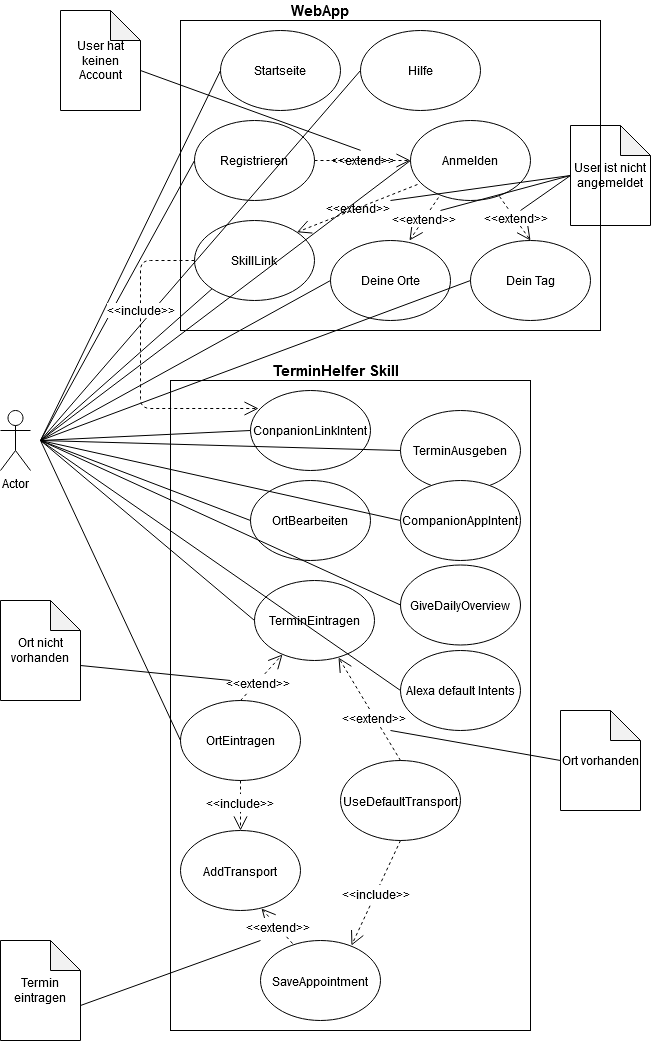

The diagram above was exported from draw.io. Its source (the exported page's mxGraphModel, read from the mxfile embedded in the PNG):
<mxGraphModel dx="870" dy="595" grid="1" gridSize="10" guides="1" tooltips="1" connect="1" arrows="1" fold="1" page="1" pageScale="1" pageWidth="827" pageHeight="1169" math="0" shadow="0">
  <root>
    <mxCell id="0" />
    <mxCell id="1" parent="0" />
    <mxCell id="_Gv1Z81Ofoi6F4dVqlYa-1" value="Actor" style="shape=umlActor;verticalLabelPosition=bottom;verticalAlign=top;html=1;outlineConnect=0;" vertex="1" parent="1">
      <mxGeometry x="160" y="430" width="30" height="60" as="geometry" />
    </mxCell>
    <mxCell id="_Gv1Z81Ofoi6F4dVqlYa-2" value="TerminAusgeben" style="ellipse;whiteSpace=wrap;html=1;" vertex="1" parent="1">
      <mxGeometry x="560" y="430" width="120" height="80" as="geometry" />
    </mxCell>
    <mxCell id="_Gv1Z81Ofoi6F4dVqlYa-4" value="TerminEintragen" style="ellipse;whiteSpace=wrap;html=1;" vertex="1" parent="1">
      <mxGeometry x="414" y="600" width="120" height="80" as="geometry" />
    </mxCell>
    <mxCell id="_Gv1Z81Ofoi6F4dVqlYa-6" value="CompanionAppIntent" style="ellipse;whiteSpace=wrap;html=1;" vertex="1" parent="1">
      <mxGeometry x="560" y="500" width="120" height="80" as="geometry" />
    </mxCell>
    <mxCell id="_Gv1Z81Ofoi6F4dVqlYa-7" value="ConpanionLinkIntent" style="ellipse;whiteSpace=wrap;html=1;" vertex="1" parent="1">
      <mxGeometry x="410" y="410" width="120" height="80" as="geometry" />
    </mxCell>
    <mxCell id="_Gv1Z81Ofoi6F4dVqlYa-8" value="GiveDailyOverview" style="ellipse;whiteSpace=wrap;html=1;" vertex="1" parent="1">
      <mxGeometry x="560" y="584.5" width="120" height="80" as="geometry" />
    </mxCell>
    <mxCell id="_Gv1Z81Ofoi6F4dVqlYa-9" value="OrtEintragen" style="ellipse;whiteSpace=wrap;html=1;" vertex="1" parent="1">
      <mxGeometry x="340" y="720" width="120" height="80" as="geometry" />
    </mxCell>
    <mxCell id="_Gv1Z81Ofoi6F4dVqlYa-10" value="&lt;div&gt;OrtBearbeiten&lt;/div&gt;" style="ellipse;whiteSpace=wrap;html=1;" vertex="1" parent="1">
      <mxGeometry x="410" y="500" width="120" height="80" as="geometry" />
    </mxCell>
    <mxCell id="_Gv1Z81Ofoi6F4dVqlYa-13" value="Alexa default Intents" style="ellipse;whiteSpace=wrap;html=1;fillColor=none;" vertex="1" parent="1">
      <mxGeometry x="560" y="670" width="120" height="80" as="geometry" />
    </mxCell>
    <mxCell id="_Gv1Z81Ofoi6F4dVqlYa-14" value="TerminHelfer Skill" style="text;html=1;strokeColor=none;fillColor=none;align=center;verticalAlign=middle;whiteSpace=wrap;rounded=0;fontStyle=1;fontSize=15;" vertex="1" parent="1">
      <mxGeometry x="397.5" y="380" width="195" height="20" as="geometry" />
    </mxCell>
    <mxCell id="_Gv1Z81Ofoi6F4dVqlYa-16" value="" style="endArrow=none;html=1;fontSize=15;entryX=0;entryY=0.5;entryDx=0;entryDy=0;" edge="1" parent="1" target="_Gv1Z81Ofoi6F4dVqlYa-2">
      <mxGeometry width="50" height="50" relative="1" as="geometry">
        <mxPoint x="200" y="460" as="sourcePoint" />
        <mxPoint x="270" y="380" as="targetPoint" />
      </mxGeometry>
    </mxCell>
    <mxCell id="_Gv1Z81Ofoi6F4dVqlYa-17" value="" style="endArrow=none;html=1;fontSize=15;entryX=0;entryY=0.5;entryDx=0;entryDy=0;" edge="1" parent="1" target="_Gv1Z81Ofoi6F4dVqlYa-4">
      <mxGeometry width="50" height="50" relative="1" as="geometry">
        <mxPoint x="200" y="460" as="sourcePoint" />
        <mxPoint x="250" y="410" as="targetPoint" />
      </mxGeometry>
    </mxCell>
    <mxCell id="_Gv1Z81Ofoi6F4dVqlYa-18" value="" style="endArrow=none;html=1;fontSize=15;entryX=0;entryY=0.5;entryDx=0;entryDy=0;" edge="1" parent="1" target="_Gv1Z81Ofoi6F4dVqlYa-6">
      <mxGeometry width="50" height="50" relative="1" as="geometry">
        <mxPoint x="200" y="460" as="sourcePoint" />
        <mxPoint x="410" y="370" as="targetPoint" />
      </mxGeometry>
    </mxCell>
    <mxCell id="_Gv1Z81Ofoi6F4dVqlYa-19" value="" style="endArrow=none;html=1;fontSize=15;entryX=0;entryY=0.5;entryDx=0;entryDy=0;" edge="1" parent="1" target="_Gv1Z81Ofoi6F4dVqlYa-7">
      <mxGeometry width="50" height="50" relative="1" as="geometry">
        <mxPoint x="200" y="460" as="sourcePoint" />
        <mxPoint x="280" y="460" as="targetPoint" />
      </mxGeometry>
    </mxCell>
    <mxCell id="_Gv1Z81Ofoi6F4dVqlYa-20" value="" style="endArrow=none;html=1;fontSize=15;entryX=0;entryY=0.5;entryDx=0;entryDy=0;" edge="1" parent="1" target="_Gv1Z81Ofoi6F4dVqlYa-8">
      <mxGeometry width="50" height="50" relative="1" as="geometry">
        <mxPoint x="200" y="460" as="sourcePoint" />
        <mxPoint x="200" y="740" as="targetPoint" />
      </mxGeometry>
    </mxCell>
    <mxCell id="_Gv1Z81Ofoi6F4dVqlYa-21" value="" style="endArrow=none;html=1;fontSize=15;entryX=0;entryY=0.5;entryDx=0;entryDy=0;" edge="1" parent="1" target="_Gv1Z81Ofoi6F4dVqlYa-9">
      <mxGeometry width="50" height="50" relative="1" as="geometry">
        <mxPoint x="200" y="460" as="sourcePoint" />
        <mxPoint x="360" y="620" as="targetPoint" />
      </mxGeometry>
    </mxCell>
    <mxCell id="_Gv1Z81Ofoi6F4dVqlYa-22" value="" style="endArrow=none;html=1;fontSize=15;entryX=0;entryY=0.5;entryDx=0;entryDy=0;" edge="1" parent="1" target="_Gv1Z81Ofoi6F4dVqlYa-10">
      <mxGeometry width="50" height="50" relative="1" as="geometry">
        <mxPoint x="200" y="460" as="sourcePoint" />
        <mxPoint x="320" y="700" as="targetPoint" />
      </mxGeometry>
    </mxCell>
    <mxCell id="_Gv1Z81Ofoi6F4dVqlYa-23" value="" style="endArrow=none;html=1;fontSize=15;entryX=0;entryY=0.5;entryDx=0;entryDy=0;" edge="1" parent="1" target="_Gv1Z81Ofoi6F4dVqlYa-13">
      <mxGeometry width="50" height="50" relative="1" as="geometry">
        <mxPoint x="200" y="460" as="sourcePoint" />
        <mxPoint x="350" y="790" as="targetPoint" />
      </mxGeometry>
    </mxCell>
    <mxCell id="_Gv1Z81Ofoi6F4dVqlYa-27" value="&lt;font style=&quot;font-size: 12px&quot;&gt;AddTransport&lt;/font&gt;" style="ellipse;whiteSpace=wrap;html=1;fillColor=none;fontSize=15;" vertex="1" parent="1">
      <mxGeometry x="340" y="850" width="120" height="80" as="geometry" />
    </mxCell>
    <mxCell id="_Gv1Z81Ofoi6F4dVqlYa-28" value="&lt;font style=&quot;font-size: 12px&quot;&gt;UseDefaultTransport&lt;/font&gt;" style="ellipse;whiteSpace=wrap;html=1;fillColor=none;fontSize=15;" vertex="1" parent="1">
      <mxGeometry x="500" y="780" width="120" height="80" as="geometry" />
    </mxCell>
    <mxCell id="_Gv1Z81Ofoi6F4dVqlYa-29" value="&lt;font style=&quot;font-size: 12px&quot;&gt;SaveAppointment&lt;/font&gt;" style="ellipse;whiteSpace=wrap;html=1;fillColor=none;fontSize=15;" vertex="1" parent="1">
      <mxGeometry x="420" y="960" width="120" height="80" as="geometry" />
    </mxCell>
    <mxCell id="_Gv1Z81Ofoi6F4dVqlYa-30" value="&lt;font style=&quot;font-size: 12px&quot;&gt;&amp;lt;&amp;lt;extend&amp;gt;&amp;gt;&lt;/font&gt;" style="endArrow=open;endSize=12;dashed=1;html=1;fontSize=15;exitX=0.267;exitY=0.038;exitDx=0;exitDy=0;exitPerimeter=0;entryX=0.675;entryY=0.975;entryDx=0;entryDy=0;entryPerimeter=0;" edge="1" parent="1" source="_Gv1Z81Ofoi6F4dVqlYa-29" target="_Gv1Z81Ofoi6F4dVqlYa-27">
      <mxGeometry width="160" relative="1" as="geometry">
        <mxPoint x="420" y="931" as="sourcePoint" />
        <mxPoint x="290" y="966" as="targetPoint" />
        <mxPoint as="offset" />
      </mxGeometry>
    </mxCell>
    <mxCell id="_Gv1Z81Ofoi6F4dVqlYa-31" value="&lt;font style=&quot;font-size: 12px&quot;&gt;&amp;lt;&amp;lt;extend&amp;gt;&amp;gt;&lt;/font&gt;" style="endArrow=open;endSize=12;dashed=1;html=1;fontSize=15;exitX=0.5;exitY=0;exitDx=0;exitDy=0;entryX=0.7;entryY=0.963;entryDx=0;entryDy=0;entryPerimeter=0;" edge="1" parent="1" source="_Gv1Z81Ofoi6F4dVqlYa-28" target="_Gv1Z81Ofoi6F4dVqlYa-4">
      <mxGeometry x="-0.1694" width="160" relative="1" as="geometry">
        <mxPoint x="580" y="780" as="sourcePoint" />
        <mxPoint x="480" y="770" as="targetPoint" />
        <mxPoint x="-1" as="offset" />
      </mxGeometry>
    </mxCell>
    <mxCell id="_Gv1Z81Ofoi6F4dVqlYa-32" value="&lt;font style=&quot;font-size: 12px&quot;&gt;&amp;lt;&amp;lt;include&amp;gt;&amp;gt;&lt;/font&gt;" style="endArrow=open;endSize=12;dashed=1;html=1;fontSize=15;exitX=0.5;exitY=1;exitDx=0;exitDy=0;entryX=0.758;entryY=0.063;entryDx=0;entryDy=0;entryPerimeter=0;" edge="1" parent="1" source="_Gv1Z81Ofoi6F4dVqlYa-28" target="_Gv1Z81Ofoi6F4dVqlYa-29">
      <mxGeometry width="160" relative="1" as="geometry">
        <mxPoint x="690" y="960" as="sourcePoint" />
        <mxPoint x="690" y="963" as="targetPoint" />
        <mxPoint as="offset" />
      </mxGeometry>
    </mxCell>
    <mxCell id="_Gv1Z81Ofoi6F4dVqlYa-33" value="&lt;div&gt;&lt;font style=&quot;font-size: 12px&quot;&gt;&amp;lt;&amp;lt;include&amp;gt;&amp;gt;&lt;/font&gt;&lt;/div&gt;" style="endArrow=open;endSize=12;dashed=1;html=1;fontSize=15;exitX=0.5;exitY=1;exitDx=0;exitDy=0;entryX=0.5;entryY=0;entryDx=0;entryDy=0;" edge="1" parent="1" source="_Gv1Z81Ofoi6F4dVqlYa-9" target="_Gv1Z81Ofoi6F4dVqlYa-27">
      <mxGeometry x="-0.1277" y="-1" width="160" relative="1" as="geometry">
        <mxPoint x="393" y="820" as="sourcePoint" />
        <mxPoint x="250" y="840" as="targetPoint" />
        <mxPoint as="offset" />
        <Array as="points" />
      </mxGeometry>
    </mxCell>
    <mxCell id="_Gv1Z81Ofoi6F4dVqlYa-34" value="&lt;font style=&quot;font-size: 12px&quot;&gt;&amp;lt;&amp;lt;extend&amp;gt;&amp;gt;&lt;/font&gt;" style="endArrow=open;endSize=12;dashed=1;html=1;fontSize=15;exitX=0.5;exitY=0;exitDx=0;exitDy=0;entryX=0.233;entryY=0.925;entryDx=0;entryDy=0;entryPerimeter=0;" edge="1" parent="1" source="_Gv1Z81Ofoi6F4dVqlYa-9" target="_Gv1Z81Ofoi6F4dVqlYa-4">
      <mxGeometry x="-0.2" width="160" relative="1" as="geometry">
        <mxPoint x="516.4264068711927" y="798.2842712474617" as="sourcePoint" />
        <mxPoint x="410" y="680" as="targetPoint" />
        <mxPoint as="offset" />
      </mxGeometry>
    </mxCell>
    <mxCell id="_Gv1Z81Ofoi6F4dVqlYa-38" value="&lt;div&gt;Startseite&lt;/div&gt;" style="ellipse;whiteSpace=wrap;html=1;fillColor=none;fontSize=12;" vertex="1" parent="1">
      <mxGeometry x="380" y="50" width="120" height="80" as="geometry" />
    </mxCell>
    <mxCell id="_Gv1Z81Ofoi6F4dVqlYa-40" value="Hilfe" style="ellipse;whiteSpace=wrap;html=1;fillColor=none;fontSize=12;" vertex="1" parent="1">
      <mxGeometry x="520" y="50" width="120" height="80" as="geometry" />
    </mxCell>
    <mxCell id="_Gv1Z81Ofoi6F4dVqlYa-41" value="Registrieren" style="ellipse;whiteSpace=wrap;html=1;fillColor=none;fontSize=12;" vertex="1" parent="1">
      <mxGeometry x="354" y="140" width="120" height="80" as="geometry" />
    </mxCell>
    <mxCell id="_Gv1Z81Ofoi6F4dVqlYa-42" value="&lt;div&gt;Dein Tag&lt;/div&gt;" style="ellipse;whiteSpace=wrap;html=1;fillColor=none;fontSize=12;" vertex="1" parent="1">
      <mxGeometry x="630" y="260" width="120" height="80" as="geometry" />
    </mxCell>
    <mxCell id="_Gv1Z81Ofoi6F4dVqlYa-43" value="Deine Orte" style="ellipse;whiteSpace=wrap;html=1;fillColor=none;fontSize=12;" vertex="1" parent="1">
      <mxGeometry x="490" y="260" width="120" height="80" as="geometry" />
    </mxCell>
    <mxCell id="_Gv1Z81Ofoi6F4dVqlYa-44" value="&amp;lt;&amp;lt;extend&amp;gt;&amp;gt;" style="endArrow=open;endSize=12;dashed=1;html=1;fontSize=12;entryX=0.658;entryY=0;entryDx=0;entryDy=0;entryPerimeter=0;exitX=0.233;exitY=0.963;exitDx=0;exitDy=0;exitPerimeter=0;" edge="1" parent="1" source="_Gv1Z81Ofoi6F4dVqlYa-71" target="_Gv1Z81Ofoi6F4dVqlYa-43">
      <mxGeometry width="160" relative="1" as="geometry">
        <mxPoint x="500" y="210" as="sourcePoint" />
        <mxPoint x="470" y="250" as="targetPoint" />
      </mxGeometry>
    </mxCell>
    <mxCell id="_Gv1Z81Ofoi6F4dVqlYa-46" value="&amp;lt;&amp;lt;extend&amp;gt;&amp;gt;" style="endArrow=open;endSize=12;dashed=1;html=1;fontSize=12;textDirection=rtl;entryX=0.5;entryY=0;entryDx=0;entryDy=0;exitX=0.742;exitY=0.95;exitDx=0;exitDy=0;exitPerimeter=0;" edge="1" parent="1" source="_Gv1Z81Ofoi6F4dVqlYa-71" target="_Gv1Z81Ofoi6F4dVqlYa-42">
      <mxGeometry width="160" relative="1" as="geometry">
        <mxPoint x="720" y="200" as="sourcePoint" />
        <mxPoint x="760" y="180" as="targetPoint" />
      </mxGeometry>
    </mxCell>
    <mxCell id="_Gv1Z81Ofoi6F4dVqlYa-48" value="&lt;b&gt;&lt;font style=&quot;font-size: 15px&quot;&gt;WebApp&lt;/font&gt;&lt;/b&gt;" style="text;html=1;strokeColor=none;fillColor=none;align=center;verticalAlign=middle;whiteSpace=wrap;rounded=0;fontSize=12;" vertex="1" parent="1">
      <mxGeometry x="460" y="20" width="40" height="20" as="geometry" />
    </mxCell>
    <mxCell id="_Gv1Z81Ofoi6F4dVqlYa-52" value="" style="endArrow=none;html=1;fontSize=12;entryX=0;entryY=0.5;entryDx=0;entryDy=0;" edge="1" parent="1" target="_Gv1Z81Ofoi6F4dVqlYa-38">
      <mxGeometry width="50" height="50" relative="1" as="geometry">
        <mxPoint x="200" y="460" as="sourcePoint" />
        <mxPoint x="250" y="180" as="targetPoint" />
      </mxGeometry>
    </mxCell>
    <mxCell id="_Gv1Z81Ofoi6F4dVqlYa-53" value="" style="endArrow=none;html=1;fontSize=12;entryX=0;entryY=0.5;entryDx=0;entryDy=0;" edge="1" parent="1" target="_Gv1Z81Ofoi6F4dVqlYa-40">
      <mxGeometry width="50" height="50" relative="1" as="geometry">
        <mxPoint x="200" y="460" as="sourcePoint" />
        <mxPoint x="460" y="280" as="targetPoint" />
      </mxGeometry>
    </mxCell>
    <mxCell id="_Gv1Z81Ofoi6F4dVqlYa-54" value="" style="endArrow=none;html=1;fontSize=12;entryX=0;entryY=0.5;entryDx=0;entryDy=0;" edge="1" parent="1" target="_Gv1Z81Ofoi6F4dVqlYa-41">
      <mxGeometry width="50" height="50" relative="1" as="geometry">
        <mxPoint x="200" y="460" as="sourcePoint" />
        <mxPoint x="460" y="280" as="targetPoint" />
      </mxGeometry>
    </mxCell>
    <mxCell id="_Gv1Z81Ofoi6F4dVqlYa-55" value="" style="endArrow=none;html=1;fontSize=12;entryX=0;entryY=0.5;entryDx=0;entryDy=0;" edge="1" parent="1" target="_Gv1Z81Ofoi6F4dVqlYa-42">
      <mxGeometry width="50" height="50" relative="1" as="geometry">
        <mxPoint x="200" y="460" as="sourcePoint" />
        <mxPoint x="460" y="280" as="targetPoint" />
      </mxGeometry>
    </mxCell>
    <mxCell id="_Gv1Z81Ofoi6F4dVqlYa-56" value="" style="endArrow=none;html=1;fontSize=12;entryX=0;entryY=0.5;entryDx=0;entryDy=0;" edge="1" parent="1" target="_Gv1Z81Ofoi6F4dVqlYa-43">
      <mxGeometry width="50" height="50" relative="1" as="geometry">
        <mxPoint x="200" y="460" as="sourcePoint" />
        <mxPoint x="460" y="280" as="targetPoint" />
      </mxGeometry>
    </mxCell>
    <mxCell id="_Gv1Z81Ofoi6F4dVqlYa-67" value="&amp;lt;&amp;lt;include&amp;gt;&amp;gt;" style="endArrow=open;endSize=12;dashed=1;html=1;fontSize=12;textDirection=rtl;exitX=0;exitY=0.5;exitDx=0;exitDy=0;entryX=0.067;entryY=0.225;entryDx=0;entryDy=0;entryPerimeter=0;" edge="1" parent="1" source="_Gv1Z81Ofoi6F4dVqlYa-76" target="_Gv1Z81Ofoi6F4dVqlYa-7">
      <mxGeometry x="-0.3501" width="160" relative="1" as="geometry">
        <mxPoint x="560" y="260" as="sourcePoint" />
        <mxPoint x="513.2820117735137" y="213.28201177351366" as="targetPoint" />
        <Array as="points">
          <mxPoint x="300" y="280" />
          <mxPoint x="300" y="428" />
        </Array>
        <mxPoint as="offset" />
      </mxGeometry>
    </mxCell>
    <mxCell id="_Gv1Z81Ofoi6F4dVqlYa-71" value="Anmelden" style="ellipse;whiteSpace=wrap;html=1;fillColor=none;fontSize=12;" vertex="1" parent="1">
      <mxGeometry x="570" y="140" width="120" height="80" as="geometry" />
    </mxCell>
    <mxCell id="_Gv1Z81Ofoi6F4dVqlYa-73" value="" style="endArrow=none;html=1;fontSize=12;entryX=0;entryY=0.5;entryDx=0;entryDy=0;" edge="1" parent="1" target="_Gv1Z81Ofoi6F4dVqlYa-71">
      <mxGeometry width="50" height="50" relative="1" as="geometry">
        <mxPoint x="200" y="460" as="sourcePoint" />
        <mxPoint x="460" y="220" as="targetPoint" />
      </mxGeometry>
    </mxCell>
    <mxCell id="_Gv1Z81Ofoi6F4dVqlYa-76" value="SkillLink" style="ellipse;whiteSpace=wrap;html=1;fillColor=none;fontSize=12;" vertex="1" parent="1">
      <mxGeometry x="354" y="240" width="120" height="80" as="geometry" />
    </mxCell>
    <mxCell id="_Gv1Z81Ofoi6F4dVqlYa-77" value="" style="endArrow=none;html=1;labelBackgroundColor=none;fontSize=12;entryX=0;entryY=1;entryDx=0;entryDy=0;" edge="1" parent="1" target="_Gv1Z81Ofoi6F4dVqlYa-76">
      <mxGeometry width="50" height="50" relative="1" as="geometry">
        <mxPoint x="200" y="460" as="sourcePoint" />
        <mxPoint x="370" y="300" as="targetPoint" />
      </mxGeometry>
    </mxCell>
    <mxCell id="_Gv1Z81Ofoi6F4dVqlYa-78" value="Termin eintragen" style="shape=note;whiteSpace=wrap;html=1;backgroundOutline=1;darkOpacity=0.05;fillColor=none;fontSize=12;" vertex="1" parent="1">
      <mxGeometry x="160" y="960" width="80" height="100" as="geometry" />
    </mxCell>
    <mxCell id="_Gv1Z81Ofoi6F4dVqlYa-79" value="Ort nicht vorhanden" style="shape=note;whiteSpace=wrap;html=1;backgroundOutline=1;darkOpacity=0.05;fillColor=none;fontSize=12;" vertex="1" parent="1">
      <mxGeometry x="160" y="620" width="80" height="100" as="geometry" />
    </mxCell>
    <mxCell id="_Gv1Z81Ofoi6F4dVqlYa-80" value="Ort vorhanden" style="shape=note;whiteSpace=wrap;html=1;backgroundOutline=1;darkOpacity=0.05;fillColor=none;fontSize=12;" vertex="1" parent="1">
      <mxGeometry x="720" y="730" width="80" height="100" as="geometry" />
    </mxCell>
    <mxCell id="_Gv1Z81Ofoi6F4dVqlYa-81" value="" style="endArrow=none;html=1;labelBackgroundColor=none;fontSize=12;exitX=0;exitY=0;exitDx=80;exitDy=65;exitPerimeter=0;" edge="1" parent="1" source="_Gv1Z81Ofoi6F4dVqlYa-78">
      <mxGeometry width="50" height="50" relative="1" as="geometry">
        <mxPoint x="400" y="810" as="sourcePoint" />
        <mxPoint x="420" y="960" as="targetPoint" />
      </mxGeometry>
    </mxCell>
    <mxCell id="_Gv1Z81Ofoi6F4dVqlYa-82" value="" style="endArrow=none;html=1;labelBackgroundColor=none;fontSize=12;exitX=0;exitY=0;exitDx=80;exitDy=65;exitPerimeter=0;" edge="1" parent="1" source="_Gv1Z81Ofoi6F4dVqlYa-79">
      <mxGeometry width="50" height="50" relative="1" as="geometry">
        <mxPoint x="400" y="810" as="sourcePoint" />
        <mxPoint x="390" y="700" as="targetPoint" />
      </mxGeometry>
    </mxCell>
    <mxCell id="_Gv1Z81Ofoi6F4dVqlYa-83" value="" style="endArrow=none;html=1;labelBackgroundColor=none;fontSize=12;entryX=0;entryY=0.5;entryDx=0;entryDy=0;entryPerimeter=0;" edge="1" parent="1" target="_Gv1Z81Ofoi6F4dVqlYa-80">
      <mxGeometry width="50" height="50" relative="1" as="geometry">
        <mxPoint x="550" y="750" as="sourcePoint" />
        <mxPoint x="610" y="760" as="targetPoint" />
      </mxGeometry>
    </mxCell>
    <mxCell id="_Gv1Z81Ofoi6F4dVqlYa-84" value="User hat keinen Account" style="shape=note;whiteSpace=wrap;html=1;backgroundOutline=1;darkOpacity=0.05;fillColor=none;fontSize=12;" vertex="1" parent="1">
      <mxGeometry x="220" y="30" width="80" height="100" as="geometry" />
    </mxCell>
    <mxCell id="_Gv1Z81Ofoi6F4dVqlYa-85" value="User ist nicht angemeldet" style="shape=note;whiteSpace=wrap;html=1;backgroundOutline=1;darkOpacity=0.05;fillColor=none;fontSize=12;" vertex="1" parent="1">
      <mxGeometry x="730" y="145" width="80" height="100" as="geometry" />
    </mxCell>
    <mxCell id="_Gv1Z81Ofoi6F4dVqlYa-86" value="&amp;lt;&amp;lt;extend&amp;gt;&amp;gt;" style="endArrow=open;endSize=12;dashed=1;html=1;labelBackgroundColor=none;fontSize=12;exitX=1;exitY=0.5;exitDx=0;exitDy=0;entryX=0;entryY=0.5;entryDx=0;entryDy=0;" edge="1" parent="1" source="_Gv1Z81Ofoi6F4dVqlYa-41" target="_Gv1Z81Ofoi6F4dVqlYa-71">
      <mxGeometry width="160" relative="1" as="geometry">
        <mxPoint x="80" y="129" as="sourcePoint" />
        <mxPoint x="80" y="330" as="targetPoint" />
      </mxGeometry>
    </mxCell>
    <mxCell id="_Gv1Z81Ofoi6F4dVqlYa-87" value="&amp;lt;&amp;lt;extend&amp;gt;&amp;gt;" style="endArrow=open;endSize=12;dashed=1;html=1;labelBackgroundColor=none;fontSize=12;exitX=0.058;exitY=0.8;exitDx=0;exitDy=0;entryX=1;entryY=0;entryDx=0;entryDy=0;exitPerimeter=0;" edge="1" parent="1" source="_Gv1Z81Ofoi6F4dVqlYa-71" target="_Gv1Z81Ofoi6F4dVqlYa-76">
      <mxGeometry width="160" relative="1" as="geometry">
        <mxPoint x="474" y="180" as="sourcePoint" />
        <mxPoint x="570" y="180" as="targetPoint" />
      </mxGeometry>
    </mxCell>
    <mxCell id="_Gv1Z81Ofoi6F4dVqlYa-88" value="" style="endArrow=none;html=1;labelBackgroundColor=none;fontSize=12;entryX=0;entryY=0.5;entryDx=0;entryDy=0;entryPerimeter=0;" edge="1" parent="1" target="_Gv1Z81Ofoi6F4dVqlYa-85">
      <mxGeometry width="50" height="50" relative="1" as="geometry">
        <mxPoint x="680" y="230" as="sourcePoint" />
        <mxPoint x="500" y="250" as="targetPoint" />
      </mxGeometry>
    </mxCell>
    <mxCell id="_Gv1Z81Ofoi6F4dVqlYa-89" value="" style="endArrow=none;html=1;labelBackgroundColor=none;fontSize=12;entryX=0;entryY=0.5;entryDx=0;entryDy=0;entryPerimeter=0;" edge="1" parent="1" target="_Gv1Z81Ofoi6F4dVqlYa-85">
      <mxGeometry width="50" height="50" relative="1" as="geometry">
        <mxPoint x="600" y="230" as="sourcePoint" />
        <mxPoint x="500" y="250" as="targetPoint" />
      </mxGeometry>
    </mxCell>
    <mxCell id="_Gv1Z81Ofoi6F4dVqlYa-90" value="" style="endArrow=none;html=1;labelBackgroundColor=none;fontSize=12;entryX=0;entryY=0.5;entryDx=0;entryDy=0;entryPerimeter=0;" edge="1" parent="1">
      <mxGeometry width="50" height="50" relative="1" as="geometry">
        <mxPoint x="550" y="220" as="sourcePoint" />
        <mxPoint x="730" y="195" as="targetPoint" />
      </mxGeometry>
    </mxCell>
    <mxCell id="_Gv1Z81Ofoi6F4dVqlYa-91" value="" style="endArrow=none;html=1;labelBackgroundColor=none;fontSize=12;exitX=0.429;exitY=0.419;exitDx=0;exitDy=0;exitPerimeter=0;" edge="1" parent="1" source="_Gv1Z81Ofoi6F4dVqlYa-92">
      <mxGeometry width="50" height="50" relative="1" as="geometry">
        <mxPoint x="550" y="170" as="sourcePoint" />
        <mxPoint x="300" y="90" as="targetPoint" />
      </mxGeometry>
    </mxCell>
    <mxCell id="_Gv1Z81Ofoi6F4dVqlYa-92" value="" style="rounded=0;whiteSpace=wrap;html=1;fillColor=none;fontSize=12;" vertex="1" parent="1">
      <mxGeometry x="340" y="40" width="420" height="310" as="geometry" />
    </mxCell>
    <mxCell id="_Gv1Z81Ofoi6F4dVqlYa-93" value="" style="rounded=0;whiteSpace=wrap;html=1;fillColor=none;fontSize=12;" vertex="1" parent="1">
      <mxGeometry x="330" y="400" width="360" height="650" as="geometry" />
    </mxCell>
  </root>
</mxGraphModel>